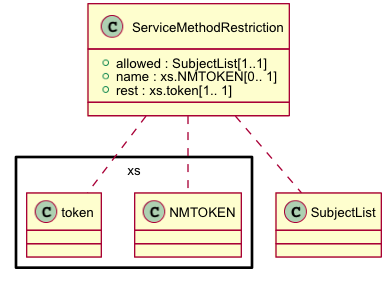

The diagram above was rendered by PlantUML. Its source (embedded in the PNG):
@startuml images/class_ServiceMethodRestriction.png
skinparam activityFontColor black
skinparam activityFontSize 10
skinparam activityFontName arial
skinparam activityArrowFontColor black
skinparam activityArrowFontSize 10
skinparam activityArrowFontName arial
skinparam classArrowFontColor black
skinparam classArrowFontSize 10
skinparam classArrowFontName arial
skinparam classAttributeFontColor black
skinparam classAttributeFontSize 10
skinparam classAttributeFontName arial
skinparam classFontColor black
skinparam classFontSize 10
skinparam classFontName arial
skinparam componentFontColor black
skinparam componentFontSize 10
skinparam componentFontName arial
skinparam componentArrowFontColor black
skinparam componentArrowFontSize 10
skinparam componentArrowFontName arial
skinparam noteFontColor black
skinparam noteFontSize 10
skinparam noteFontName arial
skinparam packageFontColor black
skinparam packageFontSize 10
skinparam packageFontName arial
skinparam sequenceActorFontColor black
skinparam sequenceActorFontSize 10
skinparam sequenceActorFontName arial
skinparam sequenceArrowFontColor black
skinparam sequenceArrowFontSize 10
skinparam sequenceArrowFontName arial
skinparam sequenceGroupingFontColor black
skinparam sequenceGroupingFontSize 10
skinparam sequenceGroupingFontName arial
skinparam sequenceGroupingHeaderFontColor black
skinparam sequenceGroupingHeaderFontSize 10
skinparam sequenceGroupingHeaderFontName arial
skinparam sequenceParticipantFontColor black
skinparam sequenceParticipantFontSize 10
skinparam sequenceParticipantFontName arial
skinparam sequenceTitleFontColor black
skinparam sequenceTitleFontSize 10
skinparam sequenceTitleFontName arial
skinparam titleFontColor black
skinparam titleFontSize 10
skinparam titleFontName arial
skinparam usecaseFontColor black
skinparam usecaseFontSize 7
skinparam usecaseFontName arial
skinparam usecaseActorFontColor black
skinparam usecaseActorFontSize 7
skinparam usecaseActorFontName arial
skinparam usecaseArrowFontColor black
skinparam usecaseArrowFontSize 7
skinparam usecaseArrowFontName arial

class ServiceMethodRestriction {
  + allowed : SubjectList[1..1]
  + name : xs.NMTOKEN[0.. 1]
  + rest : xs.token[1.. 1]
}
ServiceMethodRestriction .. SubjectList
ServiceMethodRestriction .. xs.NMTOKEN
ServiceMethodRestriction .. xs.token

@enduml